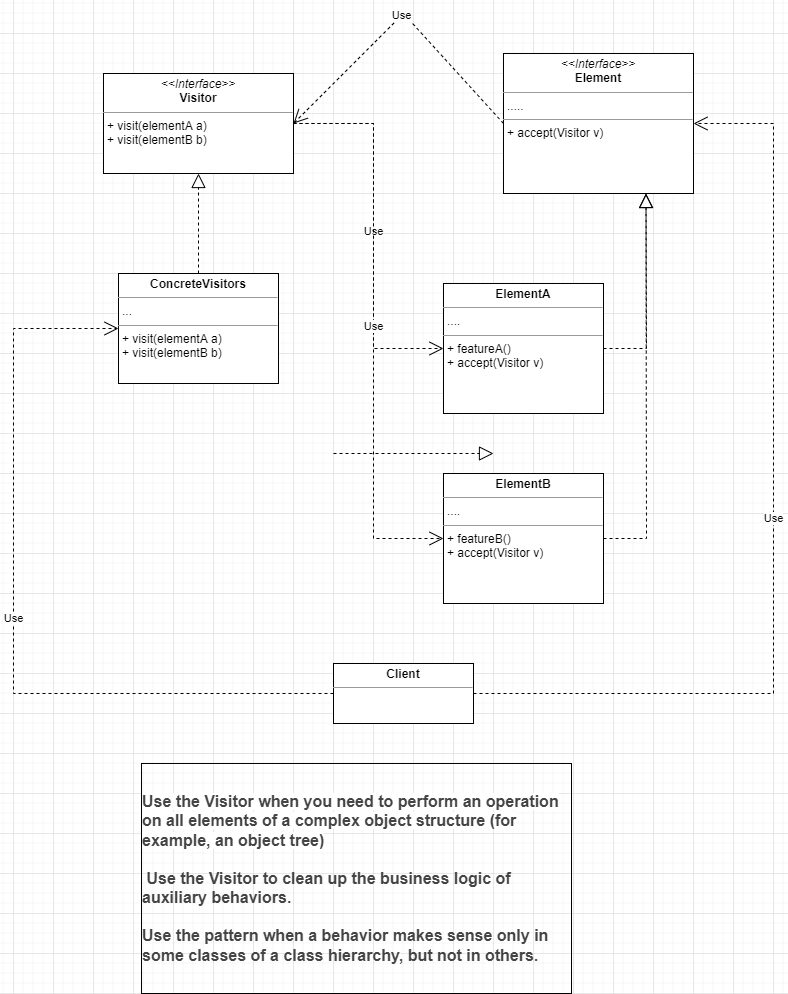

The diagram above was exported from draw.io. Its source (the exported page's mxGraphModel, read from the mxfile embedded in the PNG):
<mxGraphModel dx="690" dy="618" grid="1" gridSize="10" guides="1" tooltips="1" connect="1" arrows="1" fold="1" page="1" pageScale="1" pageWidth="827" pageHeight="1169" math="0" shadow="0">
  <root>
    <mxCell id="0" />
    <mxCell id="1" parent="0" />
    <mxCell id="sESkfqulhodEDUwkyNJ7-1" value="&lt;p style=&quot;margin: 0px ; margin-top: 4px ; text-align: center&quot;&gt;&lt;i&gt;&amp;lt;&amp;lt;Interface&amp;gt;&amp;gt;&lt;/i&gt;&lt;br&gt;&lt;b&gt;Visitor&lt;/b&gt;&lt;/p&gt;&lt;hr size=&quot;1&quot;&gt;&lt;p style=&quot;margin: 0px ; margin-left: 4px&quot;&gt;+ visit(elementA a)&lt;/p&gt;&lt;p style=&quot;margin: 0px ; margin-left: 4px&quot;&gt;+ visit(elementB b)&lt;/p&gt;" style="verticalAlign=top;align=left;overflow=fill;fontSize=12;fontFamily=Helvetica;html=1;" parent="1" vertex="1">
      <mxGeometry x="130" y="160" width="190" height="100" as="geometry" />
    </mxCell>
    <mxCell id="sESkfqulhodEDUwkyNJ7-2" value="&lt;p style=&quot;margin: 0px ; margin-top: 4px ; text-align: center&quot;&gt;&lt;b&gt;ConcreteVisitors&lt;/b&gt;&lt;/p&gt;&lt;hr size=&quot;1&quot;&gt;&lt;p style=&quot;margin: 0px ; margin-left: 4px&quot;&gt;...&lt;/p&gt;&lt;hr size=&quot;1&quot;&gt;&lt;p style=&quot;margin: 0px 0px 0px 4px&quot;&gt;+ visit(elementA a)&lt;/p&gt;&lt;p style=&quot;margin: 0px 0px 0px 4px&quot;&gt;+ visit(elementB b)&lt;/p&gt;" style="verticalAlign=top;align=left;overflow=fill;fontSize=12;fontFamily=Helvetica;html=1;" parent="1" vertex="1">
      <mxGeometry x="145" y="360" width="160" height="110" as="geometry" />
    </mxCell>
    <mxCell id="sESkfqulhodEDUwkyNJ7-3" value="" style="endArrow=block;dashed=1;endFill=0;endSize=12;html=1;rounded=0;exitX=0.5;exitY=0;exitDx=0;exitDy=0;entryX=0.5;entryY=1;entryDx=0;entryDy=0;" parent="1" source="sESkfqulhodEDUwkyNJ7-2" target="sESkfqulhodEDUwkyNJ7-1" edge="1">
      <mxGeometry width="160" relative="1" as="geometry">
        <mxPoint x="230" y="330" as="sourcePoint" />
        <mxPoint x="390" y="330" as="targetPoint" />
      </mxGeometry>
    </mxCell>
    <mxCell id="sESkfqulhodEDUwkyNJ7-5" value="&lt;p style=&quot;margin: 0px ; margin-top: 4px ; text-align: center&quot;&gt;&lt;i&gt;&amp;lt;&amp;lt;Interface&amp;gt;&amp;gt;&lt;/i&gt;&lt;br&gt;&lt;b&gt;Element&lt;/b&gt;&lt;/p&gt;&lt;hr size=&quot;1&quot;&gt;&lt;p style=&quot;margin: 0px ; margin-left: 4px&quot;&gt;.....&lt;/p&gt;&lt;hr size=&quot;1&quot;&gt;&lt;p style=&quot;margin: 0px ; margin-left: 4px&quot;&gt;+ accept(Visitor v)&lt;/p&gt;" style="verticalAlign=top;align=left;overflow=fill;fontSize=12;fontFamily=Helvetica;html=1;" parent="1" vertex="1">
      <mxGeometry x="530" y="140" width="190" height="140" as="geometry" />
    </mxCell>
    <mxCell id="sESkfqulhodEDUwkyNJ7-6" value="&lt;p style=&quot;margin: 0px ; margin-top: 4px ; text-align: center&quot;&gt;&lt;b&gt;ElementA&lt;/b&gt;&lt;/p&gt;&lt;hr size=&quot;1&quot;&gt;&lt;p style=&quot;margin: 0px ; margin-left: 4px&quot;&gt;....&lt;/p&gt;&lt;hr size=&quot;1&quot;&gt;&lt;p style=&quot;margin: 0px ; margin-left: 4px&quot;&gt;+ featureA()&lt;/p&gt;&lt;p style=&quot;margin: 0px ; margin-left: 4px&quot;&gt;+ accept(Visitor v)&lt;/p&gt;" style="verticalAlign=top;align=left;overflow=fill;fontSize=12;fontFamily=Helvetica;html=1;" parent="1" vertex="1">
      <mxGeometry x="470" y="370" width="160" height="130" as="geometry" />
    </mxCell>
    <mxCell id="sESkfqulhodEDUwkyNJ7-7" value="&lt;p style=&quot;margin: 0px ; margin-top: 4px ; text-align: center&quot;&gt;&lt;b&gt;ElementB&lt;/b&gt;&lt;/p&gt;&lt;hr size=&quot;1&quot;&gt;&lt;p style=&quot;margin: 0px ; margin-left: 4px&quot;&gt;....&lt;/p&gt;&lt;hr size=&quot;1&quot;&gt;&lt;p style=&quot;margin: 0px ; margin-left: 4px&quot;&gt;+ featureB()&lt;/p&gt;&lt;p style=&quot;margin: 0px ; margin-left: 4px&quot;&gt;+ accept(Visitor v)&lt;/p&gt;" style="verticalAlign=top;align=left;overflow=fill;fontSize=12;fontFamily=Helvetica;html=1;" parent="1" vertex="1">
      <mxGeometry x="470" y="560" width="160" height="130" as="geometry" />
    </mxCell>
    <mxCell id="sESkfqulhodEDUwkyNJ7-8" value="" style="endArrow=block;dashed=1;endFill=0;endSize=12;html=1;rounded=0;exitX=1;exitY=0.5;exitDx=0;exitDy=0;entryX=0.75;entryY=1;entryDx=0;entryDy=0;" parent="1" source="sESkfqulhodEDUwkyNJ7-6" target="sESkfqulhodEDUwkyNJ7-5" edge="1">
      <mxGeometry width="160" relative="1" as="geometry">
        <mxPoint x="340" y="370" as="sourcePoint" />
        <mxPoint x="500" y="370" as="targetPoint" />
        <Array as="points">
          <mxPoint x="673" y="435" />
        </Array>
      </mxGeometry>
    </mxCell>
    <mxCell id="sESkfqulhodEDUwkyNJ7-9" value="" style="endArrow=block;dashed=1;endFill=0;endSize=12;html=1;rounded=0;exitX=1;exitY=0.5;exitDx=0;exitDy=0;entryX=0.75;entryY=1;entryDx=0;entryDy=0;" parent="1" source="sESkfqulhodEDUwkyNJ7-7" target="sESkfqulhodEDUwkyNJ7-5" edge="1">
      <mxGeometry width="160" relative="1" as="geometry">
        <mxPoint x="340" y="370" as="sourcePoint" />
        <mxPoint x="680" y="370" as="targetPoint" />
        <Array as="points">
          <mxPoint x="673" y="625" />
        </Array>
      </mxGeometry>
    </mxCell>
    <mxCell id="sESkfqulhodEDUwkyNJ7-10" value="Use" style="endArrow=open;endSize=12;dashed=1;html=1;rounded=0;exitX=1;exitY=0.5;exitDx=0;exitDy=0;entryX=0;entryY=0.5;entryDx=0;entryDy=0;" parent="1" source="sESkfqulhodEDUwkyNJ7-1" target="sESkfqulhodEDUwkyNJ7-6" edge="1">
      <mxGeometry width="160" relative="1" as="geometry">
        <mxPoint x="340" y="370" as="sourcePoint" />
        <mxPoint x="500" y="370" as="targetPoint" />
        <Array as="points">
          <mxPoint x="400" y="210" />
          <mxPoint x="400" y="435" />
        </Array>
      </mxGeometry>
    </mxCell>
    <mxCell id="sESkfqulhodEDUwkyNJ7-11" value="Use" style="endArrow=open;endSize=12;dashed=1;html=1;rounded=0;exitX=1;exitY=0.5;exitDx=0;exitDy=0;entryX=0;entryY=0.5;entryDx=0;entryDy=0;" parent="1" source="sESkfqulhodEDUwkyNJ7-1" target="sESkfqulhodEDUwkyNJ7-7" edge="1">
      <mxGeometry width="160" relative="1" as="geometry">
        <mxPoint x="340" y="370" as="sourcePoint" />
        <mxPoint x="500" y="370" as="targetPoint" />
        <Array as="points">
          <mxPoint x="400" y="210" />
          <mxPoint x="400" y="625" />
        </Array>
      </mxGeometry>
    </mxCell>
    <mxCell id="sESkfqulhodEDUwkyNJ7-12" value="Use" style="endArrow=open;endSize=12;dashed=1;html=1;rounded=0;exitX=0;exitY=0.5;exitDx=0;exitDy=0;entryX=1;entryY=0.5;entryDx=0;entryDy=0;" parent="1" source="sESkfqulhodEDUwkyNJ7-5" target="sESkfqulhodEDUwkyNJ7-1" edge="1">
      <mxGeometry width="160" relative="1" as="geometry">
        <mxPoint x="340" y="370" as="sourcePoint" />
        <mxPoint x="420" y="80" as="targetPoint" />
        <Array as="points">
          <mxPoint x="430" y="100" />
        </Array>
      </mxGeometry>
    </mxCell>
    <mxCell id="sESkfqulhodEDUwkyNJ7-13" value="&lt;p style=&quot;margin: 0px ; margin-top: 4px ; text-align: center&quot;&gt;&lt;b&gt;Client&lt;/b&gt;&lt;/p&gt;&lt;hr size=&quot;1&quot;&gt;&lt;div style=&quot;height: 2px&quot;&gt;&lt;/div&gt;" style="verticalAlign=top;align=left;overflow=fill;fontSize=12;fontFamily=Helvetica;html=1;" parent="1" vertex="1">
      <mxGeometry x="360" y="750" width="140" height="60" as="geometry" />
    </mxCell>
    <mxCell id="sESkfqulhodEDUwkyNJ7-16" value="" style="endArrow=block;dashed=1;endFill=0;endSize=12;html=1;rounded=0;" parent="1" edge="1">
      <mxGeometry width="160" relative="1" as="geometry">
        <mxPoint x="360" y="540" as="sourcePoint" />
        <mxPoint x="520" y="540" as="targetPoint" />
      </mxGeometry>
    </mxCell>
    <mxCell id="sESkfqulhodEDUwkyNJ7-18" value="Use" style="endArrow=open;endSize=12;dashed=1;html=1;rounded=0;exitX=1;exitY=0.5;exitDx=0;exitDy=0;entryX=1;entryY=0.5;entryDx=0;entryDy=0;" parent="1" source="sESkfqulhodEDUwkyNJ7-13" target="sESkfqulhodEDUwkyNJ7-5" edge="1">
      <mxGeometry width="160" relative="1" as="geometry">
        <mxPoint x="360" y="540" as="sourcePoint" />
        <mxPoint x="520" y="540" as="targetPoint" />
        <Array as="points">
          <mxPoint x="800" y="780" />
          <mxPoint x="800" y="210" />
        </Array>
      </mxGeometry>
    </mxCell>
    <mxCell id="sESkfqulhodEDUwkyNJ7-19" value="Use" style="endArrow=open;endSize=12;dashed=1;html=1;rounded=0;exitX=0;exitY=0.5;exitDx=0;exitDy=0;entryX=0;entryY=0.5;entryDx=0;entryDy=0;" parent="1" source="sESkfqulhodEDUwkyNJ7-13" target="sESkfqulhodEDUwkyNJ7-2" edge="1">
      <mxGeometry width="160" relative="1" as="geometry">
        <mxPoint x="360" y="540" as="sourcePoint" />
        <mxPoint x="520" y="540" as="targetPoint" />
        <Array as="points">
          <mxPoint x="40" y="780" />
          <mxPoint x="40" y="415" />
        </Array>
      </mxGeometry>
    </mxCell>
    <mxCell id="sESkfqulhodEDUwkyNJ7-20" value="&lt;div style=&quot;text-align: left&quot;&gt;&lt;span style=&quot;background-color: rgb(255 , 255 , 255) ; color: rgb(68 , 68 , 68) ; font-family: &amp;#34;pt sans&amp;#34; , sans-serif ; font-size: 16px ; font-weight: 700&quot;&gt;Use the Visitor when you need to perform an operation on all elements of a complex object structure (for example, an object tree)&lt;/span&gt;&lt;/div&gt;&lt;span style=&quot;background-color: rgb(255 , 255 , 255)&quot;&gt;&lt;div style=&quot;text-align: left&quot;&gt;&lt;font color=&quot;#444444&quot; face=&quot;pt sans, sans-serif&quot;&gt;&lt;span style=&quot;font-size: 16px&quot;&gt;&lt;b&gt;&lt;br&gt;&lt;/b&gt;&lt;/span&gt;&lt;/font&gt;&lt;/div&gt;&lt;/span&gt;&lt;span style=&quot;color: rgb(68 , 68 , 68) ; font-family: &amp;#34;pt sans&amp;#34; , sans-serif ; font-size: 16px ; font-weight: 700 ; background-color: rgb(255 , 255 , 255)&quot;&gt;&lt;div style=&quot;text-align: left&quot;&gt;&amp;nbsp;Use the Visitor to clean up the business logic of auxiliary behaviors.&lt;/div&gt;&lt;/span&gt;&lt;span style=&quot;background-color: rgb(255 , 255 , 255)&quot;&gt;&lt;div style=&quot;text-align: left&quot;&gt;&lt;font color=&quot;#444444&quot; face=&quot;pt sans, sans-serif&quot;&gt;&lt;span style=&quot;font-size: 16px&quot;&gt;&lt;b&gt;&lt;br&gt;&lt;/b&gt;&lt;/span&gt;&lt;/font&gt;&lt;/div&gt;&lt;/span&gt;&lt;span style=&quot;color: rgb(68 , 68 , 68) ; font-family: &amp;#34;pt sans&amp;#34; , sans-serif ; font-size: 16px ; font-weight: 700 ; background-color: rgb(255 , 255 , 255)&quot;&gt;&lt;div style=&quot;text-align: left&quot;&gt;Use the pattern when a behavior makes sense only in some classes of a class hierarchy, but not in others.&lt;/div&gt;&lt;/span&gt;" style="text;html=1;strokeColor=#030303;fillColor=none;align=center;verticalAlign=middle;whiteSpace=wrap;rounded=0;" parent="1" vertex="1">
      <mxGeometry x="168" y="850" width="430" height="230" as="geometry" />
    </mxCell>
  </root>
</mxGraphModel>